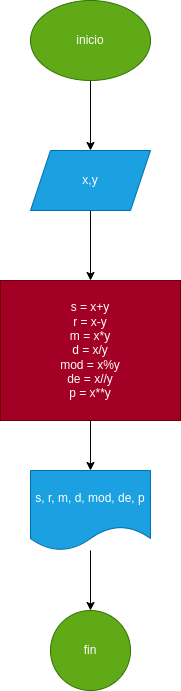

The diagram above was exported from draw.io. Its source (the exported page's mxGraphModel, read from the mxfile embedded in the PNG):
<mxGraphModel dx="762" dy="608" grid="1" gridSize="10" guides="1" tooltips="1" connect="1" arrows="1" fold="1" page="1" pageScale="1" pageWidth="850" pageHeight="1100" math="0" shadow="0">
  <root>
    <mxCell id="0" />
    <mxCell id="1" parent="0" />
    <mxCell id="4" value="" style="edgeStyle=none;html=1;" edge="1" parent="1" source="2" target="3">
      <mxGeometry relative="1" as="geometry" />
    </mxCell>
    <mxCell id="2" value="inicio" style="ellipse;whiteSpace=wrap;html=1;fillColor=#60a917;fontColor=#ffffff;strokeColor=#2D7600;" vertex="1" parent="1">
      <mxGeometry x="330" y="270" width="120" height="80" as="geometry" />
    </mxCell>
    <mxCell id="6" value="" style="edgeStyle=none;html=1;" edge="1" parent="1" source="3" target="5">
      <mxGeometry relative="1" as="geometry" />
    </mxCell>
    <mxCell id="3" value="x,y" style="shape=parallelogram;perimeter=parallelogramPerimeter;whiteSpace=wrap;html=1;fixedSize=1;fillColor=#1ba1e2;fontColor=#ffffff;strokeColor=#006EAF;" vertex="1" parent="1">
      <mxGeometry x="330" y="420" width="120" height="60" as="geometry" />
    </mxCell>
    <mxCell id="12" value="" style="edgeStyle=none;html=1;" edge="1" parent="1" source="5" target="7">
      <mxGeometry relative="1" as="geometry" />
    </mxCell>
    <mxCell id="5" value="s = x+y&lt;br&gt;r = x-y&lt;br&gt;m = x*y&lt;br&gt;d = x/y&lt;br&gt;mod = x%y&lt;br&gt;de = x//y&lt;br&gt;p = x**y" style="whiteSpace=wrap;html=1;fillColor=#a20025;fontColor=#ffffff;strokeColor=#6F0000;" vertex="1" parent="1">
      <mxGeometry x="300" y="550" width="180" height="140" as="geometry" />
    </mxCell>
    <mxCell id="11" value="" style="edgeStyle=none;html=1;" edge="1" parent="1" source="7" target="9">
      <mxGeometry relative="1" as="geometry" />
    </mxCell>
    <mxCell id="7" value="s, r, m, d, mod, de, p" style="shape=document;whiteSpace=wrap;html=1;boundedLbl=1;fillColor=#1ba1e2;fontColor=#ffffff;strokeColor=#006EAF;" vertex="1" parent="1">
      <mxGeometry x="330" y="740" width="120" height="80" as="geometry" />
    </mxCell>
    <mxCell id="9" value="fin" style="ellipse;whiteSpace=wrap;html=1;fillColor=#60a917;fontColor=#ffffff;strokeColor=#2D7600;" vertex="1" parent="1">
      <mxGeometry x="350" y="880" width="80" height="80" as="geometry" />
    </mxCell>
  </root>
</mxGraphModel>